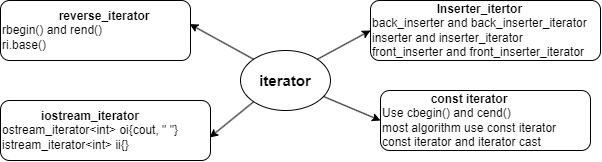

The diagram above was exported from draw.io. Its source (the exported page's mxGraphModel, read from the mxfile embedded in the PNG):
<mxGraphModel dx="915" dy="823" grid="1" gridSize="10" guides="1" tooltips="1" connect="1" arrows="1" fold="1" page="1" pageScale="1" pageWidth="850" pageHeight="1100" math="0" shadow="0">
  <root>
    <mxCell id="0" />
    <mxCell id="1" parent="0" />
    <mxCell id="DWqzUVBohQPq3SnWK1FW-2" value="&lt;b&gt;iterator&lt;/b&gt;" style="ellipse;whiteSpace=wrap;html=1;fontSize=15;" vertex="1" parent="1">
      <mxGeometry x="330" y="270" width="90" height="60" as="geometry" />
    </mxCell>
    <mxCell id="DWqzUVBohQPq3SnWK1FW-3" value="" style="endArrow=classic;html=1;rounded=0;exitX=1;exitY=0;exitDx=0;exitDy=0;" edge="1" parent="1" source="DWqzUVBohQPq3SnWK1FW-2">
      <mxGeometry width="50" height="50" relative="1" as="geometry">
        <mxPoint x="410" y="300" as="sourcePoint" />
        <mxPoint x="460" y="250" as="targetPoint" />
      </mxGeometry>
    </mxCell>
    <mxCell id="DWqzUVBohQPq3SnWK1FW-9" value="&lt;div style=&quot;text-align: center;&quot;&gt;&lt;b&gt;Inserter_itertor&lt;/b&gt;&lt;/div&gt;back_inserter and back_inserter_iterator&lt;div&gt;inserter and inserter_iterator&lt;/div&gt;&lt;div&gt;front_inserter and front_inserter_iterator&lt;/div&gt;" style="rounded=1;whiteSpace=wrap;html=1;align=left;" vertex="1" parent="1">
      <mxGeometry x="460" y="220" width="230" height="60" as="geometry" />
    </mxCell>
    <mxCell id="DWqzUVBohQPq3SnWK1FW-10" value="&lt;div style=&quot;text-align: center;&quot;&gt;&lt;b style=&quot;background-color: initial;&quot;&gt;const iterator&lt;/b&gt;&lt;/div&gt;&lt;div&gt;Use cbegin() and cend()&lt;/div&gt;&lt;div&gt;most algorithm use const iterator&lt;/div&gt;&lt;div&gt;const iterator and iterator cast&lt;/div&gt;" style="rounded=1;whiteSpace=wrap;html=1;align=left;" vertex="1" parent="1">
      <mxGeometry x="470" y="310" width="210" height="60" as="geometry" />
    </mxCell>
    <mxCell id="DWqzUVBohQPq3SnWK1FW-11" value="&lt;div style=&quot;text-align: center;&quot;&gt;&lt;b&gt;iostream_iterator&lt;/b&gt;&lt;/div&gt;&lt;div&gt;ostream_iterator&amp;lt;int&amp;gt; oi{cout, &quot; &quot;}&lt;/div&gt;&lt;div&gt;istream_iterator&amp;lt;int&amp;gt; ii{}&lt;/div&gt;" style="rounded=1;whiteSpace=wrap;html=1;align=left;" vertex="1" parent="1">
      <mxGeometry x="90" y="320" width="210" height="60" as="geometry" />
    </mxCell>
    <mxCell id="DWqzUVBohQPq3SnWK1FW-12" value="&lt;div style=&quot;text-align: center;&quot;&gt;&lt;b&gt;&amp;nbsp; &amp;nbsp; &amp;nbsp; &amp;nbsp; &amp;nbsp; &amp;nbsp; &amp;nbsp; &amp;nbsp; &amp;nbsp;reverse_iterator&lt;/b&gt;&lt;/div&gt;&lt;div&gt;rbegin() and rend()&lt;/div&gt;&lt;div&gt;ri.base()&lt;/div&gt;" style="rounded=1;whiteSpace=wrap;html=1;align=left;" vertex="1" parent="1">
      <mxGeometry x="90" y="220" width="190" height="60" as="geometry" />
    </mxCell>
    <mxCell id="DWqzUVBohQPq3SnWK1FW-13" value="" style="endArrow=classic;html=1;rounded=0;entryX=0;entryY=0.5;entryDx=0;entryDy=0;" edge="1" parent="1" source="DWqzUVBohQPq3SnWK1FW-2" target="DWqzUVBohQPq3SnWK1FW-10">
      <mxGeometry width="50" height="50" relative="1" as="geometry">
        <mxPoint x="417" y="289" as="sourcePoint" />
        <mxPoint x="470" y="260" as="targetPoint" />
      </mxGeometry>
    </mxCell>
    <mxCell id="DWqzUVBohQPq3SnWK1FW-14" value="" style="endArrow=classic;html=1;rounded=0;entryX=0.996;entryY=0.617;entryDx=0;entryDy=0;exitX=0;exitY=1;exitDx=0;exitDy=0;entryPerimeter=0;" edge="1" parent="1" source="DWqzUVBohQPq3SnWK1FW-2" target="DWqzUVBohQPq3SnWK1FW-11">
      <mxGeometry width="50" height="50" relative="1" as="geometry">
        <mxPoint x="423" y="326" as="sourcePoint" />
        <mxPoint x="480" y="350" as="targetPoint" />
      </mxGeometry>
    </mxCell>
    <mxCell id="DWqzUVBohQPq3SnWK1FW-15" value="" style="endArrow=classic;html=1;rounded=0;entryX=0.996;entryY=0.394;entryDx=0;entryDy=0;exitX=0;exitY=0;exitDx=0;exitDy=0;entryPerimeter=0;" edge="1" parent="1" source="DWqzUVBohQPq3SnWK1FW-2" target="DWqzUVBohQPq3SnWK1FW-12">
      <mxGeometry width="50" height="50" relative="1" as="geometry">
        <mxPoint x="353" y="331" as="sourcePoint" />
        <mxPoint x="309" y="367" as="targetPoint" />
      </mxGeometry>
    </mxCell>
  </root>
</mxGraphModel>